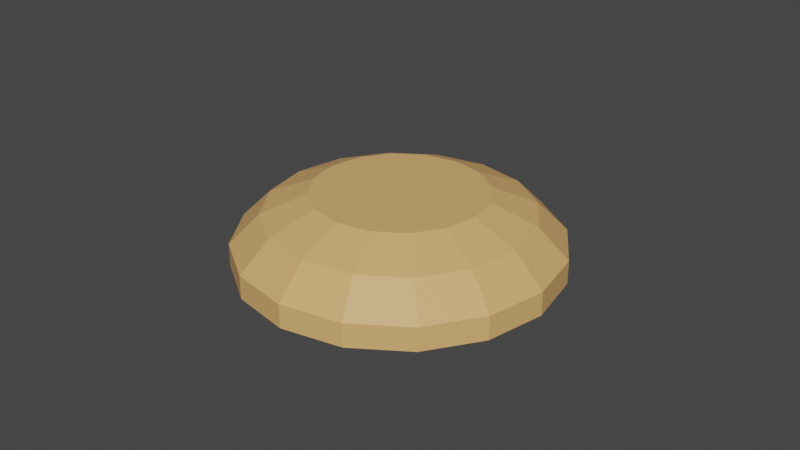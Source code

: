 # Source: TopBun.blend  (saved by Blender 3.5.10; exported with 4.5.12 LTS)
import bpy
from mathutils import Matrix  # noqa: F401  (used for matrix-valued properties, if any)

bpy.ops.wm.read_factory_settings(use_empty=True)
scene = bpy.context.scene
scene.name = 'Scene'

# ---- materials (node trees are filled in below, after node groups)
mat_bun = bpy.data.materials.new('Bun')
mat_bun.use_transparent_shadow = False

# ---- material node trees
mat_bun.use_nodes = True; mat_bun.node_tree.nodes.clear()
_N = mat_bun.node_tree.nodes; _L = mat_bun.node_tree.links
n0 = _N.new('ShaderNodeBsdfPrincipled'); n0.name = 'Principled BSDF'; n0.location = (10, 300)
n0.distribution = 'GGX'
n0.subsurface_method = 'RANDOM_WALK_SKIN'
n0.inputs[0].default_value = (0.8, 0.4484, 0.1657, 1.0)
n0.inputs[3].default_value = 1.45
n0.inputs[27].default_value = (0.0, 0.0, 0.0, 1.0)
n0.inputs[28].default_value = 1.0
n1 = _N.new('ShaderNodeOutputMaterial'); n1.name = 'Material Output'; n1.location = (300, 300)
_L.new(n0.outputs[0], n1.inputs[0])
n1.is_active_output = True

# ---- world
world_world = bpy.data.worlds.new('World'); scene.world = world_world
world_world.use_nodes = True; world_world.node_tree.nodes.clear()
_N = world_world.node_tree.nodes; _L = world_world.node_tree.links
n0 = _N.new('ShaderNodeOutputWorld'); n0.name = 'World Output'; n0.location = (300, 300)
n1 = _N.new('ShaderNodeBackground'); n1.name = 'Background'; n1.location = (10, 300)
n1.inputs[0].default_value = (0.05088, 0.05088, 0.05088, 1.0)
_L.new(n1.outputs[0], n0.inputs[0])
n0.is_active_output = True
world_world.color = (0.05088, 0.05088, 0.05088)
world_world.use_sun_shadow = False
world_world.sun_shadow_jitter_overblur = 0.0

# ---- meshes
me_circle_001 = bpy.data.meshes.new('Circle.001')
me_circle_001.from_pydata([(0.0, 0.04992, 0.0), (-0.0191, 0.04612, 0.0), (-0.0353, 0.0353, 0.0), (-0.04612, 0.0191, 0.0), (-0.04992, 0.0, 0.0), (-0.04612, -0.0191, 0.0), (-0.0353, -0.0353, 0.0), (-0.0191, -0.04612, 0.0), (0.0, -0.04992, 0.0), (0.0191, -0.04612, 0.0), (0.0353, -0.0353, 0.0), (0.04612, -0.0191, 0.0), (0.04992, 0.0, 0.0), (0.04612, 0.0191, 0.0), (0.0353, 0.0353, 0.0), (0.0191, 0.04612, 0.0), (-0.01026, 0.02477, 0.02243), (0.0, 0.02681, 0.02243), (-0.01896, 0.01896, 0.02243), (-0.02477, 0.01026, 0.02243), (-0.02681, 0.0, 0.02243), (-0.02477, -0.01026, 0.02243), (-0.01896, -0.01896, 0.02243), (-0.01026, -0.02477, 0.02243), (0.0, -0.02681, 0.02243), (0.01026, -0.02477, 0.02243), (0.01896, -0.01896, 0.02243), (0.02477, -0.01026, 0.02243), (0.02681, 0.0, 0.02243), (0.02477, 0.01026, 0.02243), (0.01896, 0.01896, 0.02243), (0.01026, 0.02477, 0.02243), (-0.0191, 0.04612, 0.007416), (0.0, 0.04992, 0.007416), (-0.0353, 0.0353, 0.007416), (-0.04612, 0.0191, 0.007416), (-0.04992, 0.0, 0.007416), (-0.04612, -0.0191, 0.007416), (-0.0353, -0.0353, 0.007416), (-0.0191, -0.04612, 0.007416), (0.0, -0.04992, 0.007416), (0.0191, -0.04612, 0.007416), (0.0353, -0.0353, 0.007416), (0.04612, -0.0191, 0.007416), (0.04992, 0.0, 0.007416), (0.04612, 0.0191, 0.007416), (0.0353, 0.0353, 0.007416), (0.0191, 0.04612, 0.007416), (-0.01557, 0.0376, 0.01668), (0.0, 0.0407, 0.01668), (-0.02878, 0.02878, 0.01668), (-0.0376, 0.01557, 0.01668), (-0.0407, 0.0, 0.01668), (-0.0376, -0.01557, 0.01668), (-0.02878, -0.02878, 0.01668), (-0.01557, -0.0376, 0.01668), (0.0, -0.0407, 0.01668), (0.01557, -0.0376, 0.01668), (0.02878, -0.02878, 0.01668), (0.0376, -0.01557, 0.01668), (0.0407, 0.0, 0.01668), (0.0376, 0.01557, 0.01668), (0.02878, 0.02878, 0.01668), (0.01557, 0.0376, 0.01668)], [], [(0, 15, 14, 13, 12, 11, 10, 9, 8, 7, 6, 5, 4, 3, 2, 1), (17, 16, 18, 19, 20, 21, 22, 23, 24, 25, 26, 27, 28, 29, 30, 31), (1, 2, 34, 32), (9, 10, 42, 41), (2, 3, 35, 34), (10, 11, 43, 42), (3, 4, 36, 35), (11, 12, 44, 43), (4, 5, 37, 36), (12, 13, 45, 44), (5, 6, 38, 37), (13, 14, 46, 45), (6, 7, 39, 38), (14, 15, 47, 46), (7, 8, 40, 39), (0, 1, 32, 33), (15, 0, 33, 47), (8, 9, 41, 40), (48, 49, 33, 32), (50, 48, 32, 34), (51, 50, 34, 35), (52, 51, 35, 36), (53, 52, 36, 37), (54, 53, 37, 38), (55, 54, 38, 39), (56, 55, 39, 40), (57, 56, 40, 41), (58, 57, 41, 42), (59, 58, 42, 43), (60, 59, 43, 44), (61, 60, 44, 45), (62, 61, 45, 46), (63, 62, 46, 47), (49, 63, 47, 33), (16, 17, 49, 48), (18, 16, 48, 50), (19, 18, 50, 51), (20, 19, 51, 52), (21, 20, 52, 53), (22, 21, 53, 54), (23, 22, 54, 55), (24, 23, 55, 56), (25, 24, 56, 57), (26, 25, 57, 58), (27, 26, 58, 59), (28, 27, 59, 60), (29, 28, 60, 61), (30, 29, 61, 62), (31, 30, 62, 63), (17, 31, 63, 49)])
_uv = me_circle_001.uv_layers.new(name='UVMap')
_uv.uv.foreach_set('vector', [0.5, 1.0, 0.6913, 0.9619, 0.8536, 0.8536, 0.9619, 0.6913, 1.0, 0.5, 0.9619, 0.3087, 0.8536, 0.1464, 0.6913, 0.03806, 0.5, 0.0, 0.3087, 0.03806, 0.1464, 0.1464, 0.03806, 0.3087, 0.0, 0.5, 0.03806, 0.6913, 0.1464, 0.8536, 0.3087, 0.9619, 0.5, 0.7685, 0.3972, 0.7481, 0.3101, 0.6899, 0.2519, 0.6028, 0.2315, 0.5, 0.2519, 0.3972, 0.3101, 0.3101, 0.3972, 0.2519, 0.5, 0.2315, 0.6028, 0.2519, 0.6899, 0.3101, 0.7481, 0.3972, 0.7685, 0.5, 0.7481, 0.6028, 0.6899, 0.6899, 0.6028, 0.7481, 0.3087, 0.9619, 0.1464, 0.8536, 0.1464, 0.8536, 0.3087, 0.9619, 0.6913, 0.03806, 0.8536, 0.1464, 0.8536, 0.1464, 0.6913, 0.03806, 0.1464, 0.8536, 0.03806, 0.6913, 0.03806, 0.6913, 0.1464, 0.8536, 0.8536, 0.1464, 0.9619, 0.3087, 0.9619, 0.3087, 0.8536, 0.1464, 0.03806, 0.6913, 0.0, 0.5, 0.0, 0.5, 0.03806, 0.6913, 0.9619, 0.3087, 1.0, 0.5, 1.0, 0.5, 0.9619, 0.3087, 0.0, 0.5, 0.03806, 0.3087, 0.03806, 0.3087, 0.0, 0.5, 1.0, 0.5, 0.9619, 0.6913, 0.9619, 0.6913, 1.0, 0.5, 0.03806, 0.3087, 0.1464, 0.1464, 0.1464, 0.1464, 0.03806, 0.3087, 0.9619, 0.6913, 0.8536, 0.8536, 0.8536, 0.8536, 0.9619, 0.6913, 0.1464, 0.1464, 0.3087, 0.03806, 0.3087, 0.03806, 0.1464, 0.1464, 0.8536, 0.8536, 0.6913, 0.9619, 0.6913, 0.9619, 0.8536, 0.8536, 0.3087, 0.03806, 0.5, 0.0, 0.5, 0.0, 0.3087, 0.03806, 0.5, 1.0, 0.3087, 0.9619, 0.3087, 0.9619, 0.5, 1.0, 0.6913, 0.9619, 0.5, 1.0, 0.5, 1.0, 0.6913, 0.9619, 0.5, 0.0, 0.6913, 0.03806, 0.6913, 0.03806, 0.5, 0.0, 0.344, 0.8766, 0.5, 0.9076, 0.5, 1.0, 0.3087, 0.9619, 0.2118, 0.7882, 0.344, 0.8766, 0.3087, 0.9619, 0.1464, 0.8536, 0.1234, 0.656, 0.2118, 0.7882, 0.1464, 0.8536, 0.03806, 0.6913, 0.09237, 0.5, 0.1234, 0.656, 0.03806, 0.6913, 0.0, 0.5, 0.1234, 0.344, 0.09237, 0.5, 0.0, 0.5, 0.03806, 0.3087, 0.2118, 0.2118, 0.1234, 0.344, 0.03806, 0.3087, 0.1464, 0.1464, 0.344, 0.1234, 0.2118, 0.2118, 0.1464, 0.1464, 0.3087, 0.03806, 0.5, 0.09237, 0.344, 0.1234, 0.3087, 0.03806, 0.5, 0.0, 0.656, 0.1234, 0.5, 0.09237, 0.5, 0.0, 0.6913, 0.03806, 0.7882, 0.2118, 0.656, 0.1234, 0.6913, 0.03806, 0.8536, 0.1464, 0.8766, 0.344, 0.7882, 0.2118, 0.8536, 0.1464, 0.9619, 0.3087, 0.9076, 0.5, 0.8766, 0.344, 0.9619, 0.3087, 1.0, 0.5, 0.8766, 0.656, 0.9076, 0.5, 1.0, 0.5, 0.9619, 0.6913, 0.7882, 0.7882, 0.8766, 0.656, 0.9619, 0.6913, 0.8536, 0.8536, 0.656, 0.8766, 0.7882, 0.7882, 0.8536, 0.8536, 0.6913, 0.9619, 0.5, 0.9076, 0.656, 0.8766, 0.6913, 0.9619, 0.5, 1.0, 0.3972, 0.7481, 0.5, 0.7685, 0.5, 0.9076, 0.344, 0.8766, 0.3101, 0.6899, 0.3972, 0.7481, 0.344, 0.8766, 0.2118, 0.7882, 0.2519, 0.6028, 0.3101, 0.6899, 0.2118, 0.7882, 0.1234, 0.656, 0.2315, 0.5, 0.2519, 0.6028, 0.1234, 0.656, 0.09237, 0.5, 0.2519, 0.3972, 0.2315, 0.5, 0.09237, 0.5, 0.1234, 0.344, 0.3101, 0.3101, 0.2519, 0.3972, 0.1234, 0.344, 0.2118, 0.2118, 0.3972, 0.2519, 0.3101, 0.3101, 0.2118, 0.2118, 0.344, 0.1234, 0.5, 0.2315, 0.3972, 0.2519, 0.344, 0.1234, 0.5, 0.09237, 0.6028, 0.2519, 0.5, 0.2315, 0.5, 0.09237, 0.656, 0.1234, 0.6899, 0.3101, 0.6028, 0.2519, 0.656, 0.1234, 0.7882, 0.2118, 0.7481, 0.3972, 0.6899, 0.3101, 0.7882, 0.2118, 0.8766, 0.344, 0.7685, 0.5, 0.7481, 0.3972, 0.8766, 0.344, 0.9076, 0.5, 0.7481, 0.6028, 0.7685, 0.5, 0.9076, 0.5, 0.8766, 0.656, 0.6899, 0.6899, 0.7481, 0.6028, 0.8766, 0.656, 0.7882, 0.7882, 0.6028, 0.7481, 0.6899, 0.6899, 0.7882, 0.7882, 0.656, 0.8766, 0.5, 0.7685, 0.6028, 0.7481, 0.656, 0.8766, 0.5, 0.9076])
me_circle_001.materials.append(mat_bun)
me_circle_001.update()

# ---- objects
ob_bun = bpy.data.objects.new('Bun', me_circle_001)

# ---- transforms, parenting, visibility, modifiers, constraints
ob_bun.location = (0.0, 0.0, 0.0)

# ---- collection membership
scene.collection.objects.link(ob_bun)

# ---- scene / render settings (as saved in the file)
scene.frame_start = 1; scene.frame_end = 250; scene.frame_set(21)
scene.render.engine = 'BLENDER_EEVEE_NEXT'
scene.cycles.sampling_pattern = 'TABULATED_SOBOL'
scene.view_settings.view_transform = 'Filmic'
bpy.context.view_layer.update()

# ---- added for rendering (the .blend has no active camera and no usable light): camera, sun
cam_auto = bpy.data.cameras.new('AutoCamera')
cam_auto.lens = 50.0
cam_auto.sensor_width = 36.0
cam_auto.clip_end = 1000.0
ob_auto_camera = bpy.data.objects.new('AutoCamera', cam_auto)
scene.collection.objects.link(ob_auto_camera)
ob_auto_camera.location = (0.185045, -0.222054, 0.159252)
ob_auto_camera.rotation_euler = (1.09748, -7.21219e-08, 0.694738)
scene.camera = ob_auto_camera
light_auto_sun = bpy.data.lights.new('AutoSun', 'SUN')
light_auto_sun.energy = 3.0
light_auto_sun.angle = 0.0523599
ob_auto_sun = bpy.data.objects.new('AutoSun', light_auto_sun)
scene.collection.objects.link(ob_auto_sun)
ob_auto_sun.rotation_euler = (0.872665, 0.174533, 0.523599)
bpy.context.view_layer.update()

